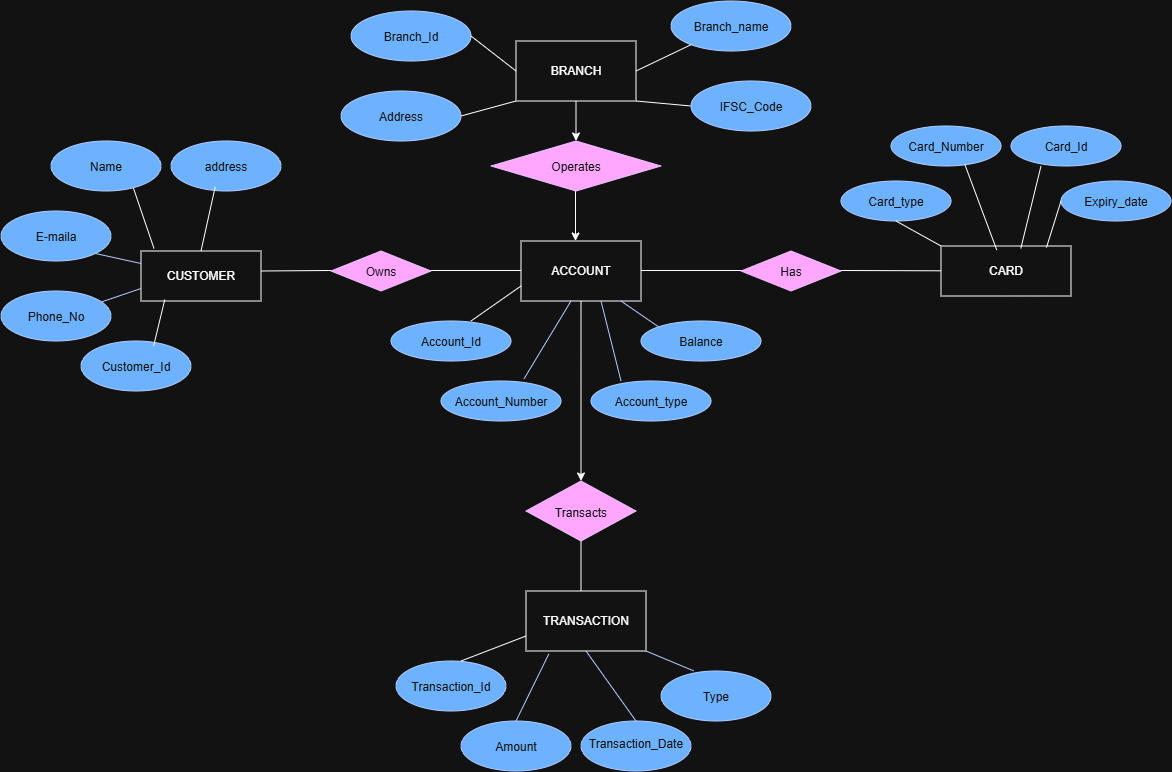

The diagram above was exported from draw.io. Its source (the exported page's mxGraphModel, read from the mxfile embedded in the PNG):
<mxGraphModel dx="2910" dy="1124" grid="1" gridSize="10" guides="1" tooltips="1" connect="1" arrows="1" fold="1" page="1" pageScale="1" pageWidth="850" pageHeight="1100" math="0" shadow="0">
  <root>
    <mxCell id="0" />
    <mxCell id="1" parent="0" />
    <mxCell id="RDmy1OwryoZCos2UH_9a-2" edge="1" parent="1" source="RDmy1OwryoZCos2UH_9a-1" style="endArrow=classic;html=1;rounded=0;" value="">
      <mxGeometry height="50" relative="1" width="50" as="geometry">
        <mxPoint x="479.5" y="100" as="sourcePoint" />
        <mxPoint x="485" y="170" as="targetPoint" />
      </mxGeometry>
    </mxCell>
    <mxCell id="RDmy1OwryoZCos2UH_9a-3" edge="1" parent="1" style="endArrow=classic;html=1;rounded=0;" target="RDmy1OwryoZCos2UH_9a-1" value="">
      <mxGeometry height="50" relative="1" width="50" as="geometry">
        <mxPoint x="479.5" y="100" as="sourcePoint" />
        <mxPoint x="479.5" y="160" as="targetPoint" />
      </mxGeometry>
    </mxCell>
    <mxCell id="RDmy1OwryoZCos2UH_9a-1" parent="1" style="rounded=0;whiteSpace=wrap;html=1;" value="BRANCH" vertex="1">
      <mxGeometry height="60" width="120" x="425" y="70" as="geometry" />
    </mxCell>
    <mxCell id="RDmy1OwryoZCos2UH_9a-4" parent="1" style="rhombus;whiteSpace=wrap;html=1;shapeInside=1;fillColor=#6a00ff;fontColor=#ffffff;strokeColor=#3700CC;" value="Operates" vertex="1">
      <mxGeometry height="50" width="170" x="400" y="170" as="geometry" />
    </mxCell>
    <mxCell id="RDmy1OwryoZCos2UH_9a-5" parent="1" style="ellipse;whiteSpace=wrap;html=1;shapeInside=1;fillColor=#0050ef;fontColor=#ffffff;strokeColor=#001DBC;" value="Branch_Id" vertex="1">
      <mxGeometry height="50" width="120" x="260" y="40" as="geometry" />
    </mxCell>
    <mxCell id="RDmy1OwryoZCos2UH_9a-6" parent="1" style="ellipse;whiteSpace=wrap;html=1;shapeInside=1;fillColor=#0050ef;fontColor=#ffffff;strokeColor=#001DBC;" value="Address" vertex="1">
      <mxGeometry height="50" width="120" x="250" y="120" as="geometry" />
    </mxCell>
    <mxCell id="RDmy1OwryoZCos2UH_9a-7" parent="1" style="ellipse;whiteSpace=wrap;html=1;shapeInside=1;fillColor=#0050ef;fontColor=#ffffff;strokeColor=#001DBC;" value="IFSC_Code" vertex="1">
      <mxGeometry height="50" width="120" x="600" y="110" as="geometry" />
    </mxCell>
    <mxCell id="RDmy1OwryoZCos2UH_9a-8" parent="1" style="ellipse;whiteSpace=wrap;html=1;shapeInside=1;fillColor=#0050ef;fontColor=#ffffff;strokeColor=#001DBC;" value="Branch_name" vertex="1">
      <mxGeometry height="50" width="120" x="580" y="30" as="geometry" />
    </mxCell>
    <mxCell id="RDmy1OwryoZCos2UH_9a-9" edge="1" parent="1" source="RDmy1OwryoZCos2UH_9a-6" style="endArrow=none;html=1;rounded=0;entryX=0;entryY=1;entryDx=0;entryDy=0;exitX=1;exitY=0.5;exitDx=0;exitDy=0;" target="RDmy1OwryoZCos2UH_9a-1" value="">
      <mxGeometry height="50" relative="1" width="50" as="geometry">
        <mxPoint x="400" y="220" as="sourcePoint" />
        <mxPoint x="450" y="170" as="targetPoint" />
      </mxGeometry>
    </mxCell>
    <mxCell id="RDmy1OwryoZCos2UH_9a-10" edge="1" parent="1" source="RDmy1OwryoZCos2UH_9a-5" style="endArrow=none;html=1;rounded=0;entryX=0;entryY=0.5;entryDx=0;entryDy=0;exitX=1;exitY=0.5;exitDx=0;exitDy=0;" target="RDmy1OwryoZCos2UH_9a-1" value="">
      <mxGeometry height="50" relative="1" width="50" as="geometry">
        <mxPoint x="400" y="220" as="sourcePoint" />
        <mxPoint x="450" y="170" as="targetPoint" />
      </mxGeometry>
    </mxCell>
    <mxCell id="RDmy1OwryoZCos2UH_9a-11" edge="1" parent="1" source="RDmy1OwryoZCos2UH_9a-8" style="endArrow=none;html=1;rounded=0;entryX=1;entryY=0.5;entryDx=0;entryDy=0;" target="RDmy1OwryoZCos2UH_9a-1" value="">
      <mxGeometry height="50" relative="1" width="50" as="geometry">
        <mxPoint x="400" y="220" as="sourcePoint" />
        <mxPoint x="450" y="170" as="targetPoint" />
      </mxGeometry>
    </mxCell>
    <mxCell id="RDmy1OwryoZCos2UH_9a-12" edge="1" parent="1" source="RDmy1OwryoZCos2UH_9a-1" style="endArrow=none;html=1;rounded=0;entryX=0;entryY=0.5;entryDx=0;entryDy=0;exitX=1;exitY=1;exitDx=0;exitDy=0;" target="RDmy1OwryoZCos2UH_9a-7" value="">
      <mxGeometry height="50" relative="1" width="50" as="geometry">
        <mxPoint x="550" y="130" as="sourcePoint" />
        <mxPoint x="610" y="140" as="targetPoint" />
      </mxGeometry>
    </mxCell>
    <mxCell id="RDmy1OwryoZCos2UH_9a-14" edge="1" parent="1" style="endArrow=classic;html=1;rounded=0;" value="">
      <mxGeometry height="50" relative="1" width="50" as="geometry">
        <mxPoint x="484.5" y="220" as="sourcePoint" />
        <mxPoint x="484.5" y="270" as="targetPoint" />
      </mxGeometry>
    </mxCell>
    <mxCell id="RDmy1OwryoZCos2UH_9a-15" parent="1" style="rounded=0;whiteSpace=wrap;html=1;" value="ACCOUNT" vertex="1">
      <mxGeometry height="60" width="120" x="430" y="270" as="geometry" />
    </mxCell>
    <mxCell id="RDmy1OwryoZCos2UH_9a-16" edge="1" parent="1" style="endArrow=none;html=1;rounded=0;" value="">
      <mxGeometry height="50" relative="1" width="50" as="geometry">
        <mxPoint x="550" y="299.5" as="sourcePoint" />
        <mxPoint x="650" y="299.5" as="targetPoint" />
      </mxGeometry>
    </mxCell>
    <mxCell id="RDmy1OwryoZCos2UH_9a-17" edge="1" parent="1" style="endArrow=none;html=1;rounded=0;" value="">
      <mxGeometry height="50" relative="1" width="50" as="geometry">
        <mxPoint x="330" y="299.5" as="sourcePoint" />
        <mxPoint x="430" y="299.5" as="targetPoint" />
      </mxGeometry>
    </mxCell>
    <mxCell id="RDmy1OwryoZCos2UH_9a-18" parent="1" style="rhombus;whiteSpace=wrap;html=1;shapeInside=1;fillColor=#6a00ff;fontColor=#ffffff;strokeColor=#3700CC;" value="Has" vertex="1">
      <mxGeometry height="40" width="100" x="650" y="280" as="geometry" />
    </mxCell>
    <mxCell id="RDmy1OwryoZCos2UH_9a-19" parent="1" style="rhombus;whiteSpace=wrap;html=1;shapeInside=1;fillColor=#6a00ff;fontColor=#ffffff;strokeColor=#3700CC;" value="Owns" vertex="1">
      <mxGeometry height="40" width="100" x="240" y="280" as="geometry" />
    </mxCell>
    <mxCell id="RDmy1OwryoZCos2UH_9a-20" edge="1" parent="1" style="endArrow=none;html=1;rounded=0;" value="">
      <mxGeometry height="50" relative="1" width="50" as="geometry">
        <mxPoint x="170" y="300" as="sourcePoint" />
        <mxPoint x="240" y="299.5" as="targetPoint" />
      </mxGeometry>
    </mxCell>
    <mxCell id="RDmy1OwryoZCos2UH_9a-21" parent="1" style="rounded=0;whiteSpace=wrap;html=1;" value="CUSTOMER" vertex="1">
      <mxGeometry height="50" width="120" x="50" y="280" as="geometry" />
    </mxCell>
    <mxCell id="RDmy1OwryoZCos2UH_9a-24" edge="1" parent="1" source="RDmy1OwryoZCos2UH_9a-21" style="endArrow=none;html=1;rounded=0;exitX=0.108;exitY=-0.052;exitDx=0;exitDy=0;exitPerimeter=0;" value="">
      <mxGeometry height="50" relative="1" width="50" as="geometry">
        <mxPoint x="60" y="270" as="sourcePoint" />
        <mxPoint x="40" y="210" as="targetPoint" />
      </mxGeometry>
    </mxCell>
    <mxCell id="RDmy1OwryoZCos2UH_9a-25" parent="1" style="ellipse;whiteSpace=wrap;html=1;shapeInside=1;fillColor=#0050ef;fontColor=#ffffff;strokeColor=#001DBC;" value="Name" vertex="1">
      <mxGeometry height="50" width="110" x="-40" y="170" as="geometry" />
    </mxCell>
    <mxCell id="RDmy1OwryoZCos2UH_9a-26" parent="1" style="ellipse;whiteSpace=wrap;html=1;shapeInside=1;fillColor=#0050ef;fontColor=#ffffff;strokeColor=#001DBC;" value="Phone_No" vertex="1">
      <mxGeometry height="50" width="110" x="-90" y="320" as="geometry" />
    </mxCell>
    <mxCell id="RDmy1OwryoZCos2UH_9a-27" parent="1" style="ellipse;whiteSpace=wrap;html=1;shapeInside=1;fillColor=#0050ef;fontColor=#ffffff;strokeColor=#001DBC;" value="address" vertex="1">
      <mxGeometry height="50" width="110" x="80" y="170" as="geometry" />
    </mxCell>
    <mxCell id="RDmy1OwryoZCos2UH_9a-28" parent="1" style="ellipse;whiteSpace=wrap;html=1;shapeInside=1;fillColor=#0050ef;fontColor=#ffffff;strokeColor=#001DBC;" value="E-maila" vertex="1">
      <mxGeometry height="50" width="110" x="-90" y="240" as="geometry" />
    </mxCell>
    <mxCell id="RDmy1OwryoZCos2UH_9a-29" edge="1" parent="1" style="endArrow=none;html=1;rounded=0;entryX=0.402;entryY=0.916;entryDx=0;entryDy=0;entryPerimeter=0;" target="RDmy1OwryoZCos2UH_9a-27" value="">
      <mxGeometry height="50" relative="1" width="50" as="geometry">
        <mxPoint x="110" y="280" as="sourcePoint" />
        <mxPoint x="150" y="200" as="targetPoint" />
      </mxGeometry>
    </mxCell>
    <mxCell id="RDmy1OwryoZCos2UH_9a-31" edge="1" parent="1" source="RDmy1OwryoZCos2UH_9a-21" style="endArrow=none;html=1;rounded=0;entryX=1;entryY=1;entryDx=0;entryDy=0;exitX=0;exitY=0.25;exitDx=0;exitDy=0;fillColor=#0050ef;strokeColor=#001DBC;" target="RDmy1OwryoZCos2UH_9a-28" value="">
      <mxGeometry height="50" relative="1" width="50" as="geometry">
        <mxPoint x="100" y="240" as="sourcePoint" />
        <mxPoint x="150" y="190" as="targetPoint" />
      </mxGeometry>
    </mxCell>
    <mxCell id="RDmy1OwryoZCos2UH_9a-32" edge="1" parent="1" source="RDmy1OwryoZCos2UH_9a-26" style="endArrow=none;html=1;rounded=0;entryX=0;entryY=0.75;entryDx=0;entryDy=0;fillColor=#0050ef;strokeColor=#001DBC;" target="RDmy1OwryoZCos2UH_9a-21" value="">
      <mxGeometry height="50" relative="1" width="50" as="geometry">
        <mxPoint x="100" y="240" as="sourcePoint" />
        <mxPoint x="150" y="190" as="targetPoint" />
      </mxGeometry>
    </mxCell>
    <mxCell id="RDmy1OwryoZCos2UH_9a-33" parent="1" style="ellipse;whiteSpace=wrap;html=1;shapeInside=1;fillColor=#0050ef;fontColor=#ffffff;strokeColor=#001DBC;" value="Customer_Id" vertex="1">
      <mxGeometry height="50" width="110" x="-10" y="370" as="geometry" />
    </mxCell>
    <mxCell id="RDmy1OwryoZCos2UH_9a-34" edge="1" parent="1" source="RDmy1OwryoZCos2UH_9a-33" style="endArrow=none;html=1;rounded=0;exitX=0.66;exitY=0.1;exitDx=0;exitDy=0;exitPerimeter=0;entryX=0.198;entryY=0.972;entryDx=0;entryDy=0;entryPerimeter=0;" target="RDmy1OwryoZCos2UH_9a-21" value="">
      <mxGeometry height="50" relative="1" width="50" as="geometry">
        <mxPoint x="100" y="240" as="sourcePoint" />
        <mxPoint x="150" y="190" as="targetPoint" />
      </mxGeometry>
    </mxCell>
    <mxCell id="RDmy1OwryoZCos2UH_9a-35" parent="1" style="ellipse;whiteSpace=wrap;html=1;shapeInside=1;fillColor=#0050ef;fontColor=#ffffff;strokeColor=#001DBC;" value="Account_Id" vertex="1">
      <mxGeometry height="40" width="120" x="300" y="350" as="geometry" />
    </mxCell>
    <mxCell id="RDmy1OwryoZCos2UH_9a-37" parent="1" style="ellipse;whiteSpace=wrap;html=1;shapeInside=1;fillColor=#0050ef;fontColor=#ffffff;strokeColor=#001DBC;" value="Account_type" vertex="1">
      <mxGeometry height="40" width="120" x="500" y="410" as="geometry" />
    </mxCell>
    <mxCell id="RDmy1OwryoZCos2UH_9a-38" parent="1" style="ellipse;whiteSpace=wrap;html=1;shapeInside=1;fillColor=#0050ef;fontColor=#ffffff;strokeColor=#001DBC;" value="Account_Number" vertex="1">
      <mxGeometry height="40" width="120" x="350" y="410" as="geometry" />
    </mxCell>
    <mxCell id="RDmy1OwryoZCos2UH_9a-39" parent="1" style="ellipse;whiteSpace=wrap;html=1;shapeInside=1;fillColor=#0050ef;fontColor=#ffffff;strokeColor=#001DBC;" value="Balance" vertex="1">
      <mxGeometry height="40" width="120" x="550" y="350" as="geometry" />
    </mxCell>
    <mxCell id="RDmy1OwryoZCos2UH_9a-40" edge="1" parent="1" source="RDmy1OwryoZCos2UH_9a-38" style="endArrow=none;html=1;rounded=0;exitX=0.692;exitY=-0.055;exitDx=0;exitDy=0;exitPerimeter=0;fillColor=#0050ef;strokeColor=#001DBC;" value="">
      <mxGeometry height="50" relative="1" width="50" as="geometry">
        <mxPoint x="430" y="380" as="sourcePoint" />
        <mxPoint x="480" y="330" as="targetPoint" />
      </mxGeometry>
    </mxCell>
    <mxCell id="RDmy1OwryoZCos2UH_9a-41" edge="1" parent="1" source="RDmy1OwryoZCos2UH_9a-39" style="endArrow=none;html=1;rounded=0;exitX=0;exitY=0;exitDx=0;exitDy=0;fillColor=#0050ef;strokeColor=#001DBC;" value="">
      <mxGeometry height="50" relative="1" width="50" as="geometry">
        <mxPoint x="480" y="380" as="sourcePoint" />
        <mxPoint x="530" y="330" as="targetPoint" />
      </mxGeometry>
    </mxCell>
    <mxCell id="RDmy1OwryoZCos2UH_9a-42" edge="1" parent="1" source="RDmy1OwryoZCos2UH_9a-37" style="endArrow=none;html=1;rounded=0;exitX=0.25;exitY=0;exitDx=0;exitDy=0;exitPerimeter=0;fillColor=#0050ef;strokeColor=#001DBC;" value="">
      <mxGeometry height="50" relative="1" width="50" as="geometry">
        <mxPoint x="460" y="380" as="sourcePoint" />
        <mxPoint x="510" y="330" as="targetPoint" />
      </mxGeometry>
    </mxCell>
    <mxCell id="RDmy1OwryoZCos2UH_9a-43" edge="1" parent="1" style="endArrow=none;html=1;rounded=0;entryX=0;entryY=0.75;entryDx=0;entryDy=0;" target="RDmy1OwryoZCos2UH_9a-15" value="">
      <mxGeometry height="50" relative="1" width="50" as="geometry">
        <mxPoint x="380" y="350" as="sourcePoint" />
        <mxPoint x="430" y="300" as="targetPoint" />
      </mxGeometry>
    </mxCell>
    <mxCell id="RDmy1OwryoZCos2UH_9a-44" edge="1" parent="1" style="endArrow=none;html=1;rounded=0;" target="RDmy1OwryoZCos2UH_9a-45" value="">
      <mxGeometry height="50" relative="1" width="50" as="geometry">
        <mxPoint x="750" y="299.5" as="sourcePoint" />
        <mxPoint x="840" y="299.5" as="targetPoint" />
      </mxGeometry>
    </mxCell>
    <mxCell id="RDmy1OwryoZCos2UH_9a-45" parent="1" style="rounded=0;whiteSpace=wrap;html=1;" value="CARD" vertex="1">
      <mxGeometry height="50" width="130" x="850" y="275" as="geometry" />
    </mxCell>
    <mxCell id="RDmy1OwryoZCos2UH_9a-46" parent="1" style="ellipse;whiteSpace=wrap;html=1;shapeInside=1;fillColor=#0050ef;fontColor=#ffffff;strokeColor=#001DBC;" value="Card_type" vertex="1">
      <mxGeometry height="40" width="110" x="750" y="210" as="geometry" />
    </mxCell>
    <mxCell id="RDmy1OwryoZCos2UH_9a-48" parent="1" style="ellipse;whiteSpace=wrap;html=1;shapeInside=1;fillColor=#0050ef;fontColor=#ffffff;strokeColor=#001DBC;" value="Expiry_date" vertex="1">
      <mxGeometry height="40" width="110" x="970" y="210" as="geometry" />
    </mxCell>
    <mxCell id="RDmy1OwryoZCos2UH_9a-49" parent="1" style="ellipse;whiteSpace=wrap;html=1;shapeInside=1;fillColor=#0050ef;fontColor=#ffffff;strokeColor=#001DBC;" value="Card_Id" vertex="1">
      <mxGeometry height="40" width="110" x="920" y="155" as="geometry" />
    </mxCell>
    <mxCell id="RDmy1OwryoZCos2UH_9a-50" parent="1" style="ellipse;whiteSpace=wrap;html=1;shapeInside=1;fillColor=#0050ef;fontColor=#ffffff;strokeColor=#001DBC;" value="Card_Number" vertex="1">
      <mxGeometry height="40" width="110" x="800" y="155" as="geometry" />
    </mxCell>
    <mxCell id="RDmy1OwryoZCos2UH_9a-51" edge="1" parent="1" source="RDmy1OwryoZCos2UH_9a-45" style="endArrow=none;html=1;rounded=0;entryX=0.671;entryY=0.96;entryDx=0;entryDy=0;entryPerimeter=0;exitX=0.429;exitY=0.08;exitDx=0;exitDy=0;exitPerimeter=0;" target="RDmy1OwryoZCos2UH_9a-50" value="">
      <mxGeometry height="50" relative="1" width="50" as="geometry">
        <mxPoint x="900" y="270" as="sourcePoint" />
        <mxPoint x="860" y="190" as="targetPoint" />
      </mxGeometry>
    </mxCell>
    <mxCell id="RDmy1OwryoZCos2UH_9a-52" edge="1" parent="1" source="RDmy1OwryoZCos2UH_9a-45" style="endArrow=none;html=1;rounded=0;exitX=0.614;exitY=0.048;exitDx=0;exitDy=0;exitPerimeter=0;" value="">
      <mxGeometry height="50" relative="1" width="50" as="geometry">
        <mxPoint x="930" y="270" as="sourcePoint" />
        <mxPoint x="950" y="195" as="targetPoint" />
      </mxGeometry>
    </mxCell>
    <mxCell id="RDmy1OwryoZCos2UH_9a-53" edge="1" parent="1" source="RDmy1OwryoZCos2UH_9a-45" style="endArrow=none;html=1;rounded=0;entryX=0;entryY=0.5;entryDx=0;entryDy=0;exitX=0.811;exitY=0.032;exitDx=0;exitDy=0;exitPerimeter=0;" target="RDmy1OwryoZCos2UH_9a-48" value="">
      <mxGeometry height="50" relative="1" width="50" as="geometry">
        <mxPoint x="960" y="270" as="sourcePoint" />
        <mxPoint x="860" y="190" as="targetPoint" />
      </mxGeometry>
    </mxCell>
    <mxCell id="RDmy1OwryoZCos2UH_9a-54" edge="1" parent="1" source="RDmy1OwryoZCos2UH_9a-46" style="endArrow=none;html=1;rounded=0;exitX=0.5;exitY=1;exitDx=0;exitDy=0;entryX=0;entryY=0;entryDx=0;entryDy=0;" target="RDmy1OwryoZCos2UH_9a-45" value="">
      <mxGeometry height="50" relative="1" width="50" as="geometry">
        <mxPoint x="810" y="240" as="sourcePoint" />
        <mxPoint x="860" y="270" as="targetPoint" />
      </mxGeometry>
    </mxCell>
    <mxCell id="RDmy1OwryoZCos2UH_9a-55" edge="1" parent="1" source="RDmy1OwryoZCos2UH_9a-15" style="endArrow=classic;html=1;rounded=0;exitX=0.5;exitY=1;exitDx=0;exitDy=0;" value="">
      <mxGeometry height="50" relative="1" width="50" as="geometry">
        <mxPoint x="510" y="360" as="sourcePoint" />
        <mxPoint x="490" y="510" as="targetPoint" />
      </mxGeometry>
    </mxCell>
    <mxCell id="RDmy1OwryoZCos2UH_9a-56" parent="1" style="rhombus;whiteSpace=wrap;html=1;shapeInside=1;fillColor=#6a00ff;fontColor=#ffffff;strokeColor=#3700CC;" value="Transacts" vertex="1">
      <mxGeometry height="60" width="110" x="435" y="510" as="geometry" />
    </mxCell>
    <mxCell id="RDmy1OwryoZCos2UH_9a-57" edge="1" parent="1" style="endArrow=none;html=1;rounded=0;entryX=0.5;entryY=1;entryDx=0;entryDy=0;" target="RDmy1OwryoZCos2UH_9a-56" value="">
      <mxGeometry height="50" relative="1" width="50" as="geometry">
        <mxPoint x="490" y="620" as="sourcePoint" />
        <mxPoint x="600" y="410" as="targetPoint" />
      </mxGeometry>
    </mxCell>
    <mxCell id="RDmy1OwryoZCos2UH_9a-59" parent="1" style="rounded=0;whiteSpace=wrap;html=1;" value="TRANSACTION" vertex="1">
      <mxGeometry height="60" width="120" x="435" y="620" as="geometry" />
    </mxCell>
    <mxCell id="RDmy1OwryoZCos2UH_9a-60" parent="1" style="ellipse;whiteSpace=wrap;html=1;shapeInside=1;fillColor=#0050ef;fontColor=#ffffff;strokeColor=#001DBC;" value="Transaction_Id" vertex="1">
      <mxGeometry height="50" width="110" x="305" y="690" as="geometry" />
    </mxCell>
    <mxCell id="RDmy1OwryoZCos2UH_9a-62" parent="1" style="ellipse;whiteSpace=wrap;html=1;shapeInside=1;fillColor=#0050ef;fontColor=#ffffff;strokeColor=#001DBC;" value="Amount" vertex="1">
      <mxGeometry height="50" width="110" x="370" y="750" as="geometry" />
    </mxCell>
    <mxCell id="RDmy1OwryoZCos2UH_9a-63" parent="1" style="ellipse;whiteSpace=wrap;html=1;shapeInside=1;fillColor=#0050ef;fontColor=#ffffff;strokeColor=#001DBC;" value="Transaction_Date" vertex="1">
      <mxGeometry height="50" width="110" x="490" y="750" as="geometry" />
    </mxCell>
    <mxCell id="RDmy1OwryoZCos2UH_9a-64" parent="1" style="ellipse;whiteSpace=wrap;html=1;shapeInside=1;fillColor=#0050ef;fontColor=#ffffff;strokeColor=#001DBC;" value="Type" vertex="1">
      <mxGeometry height="50" width="110" x="570" y="700" as="geometry" />
    </mxCell>
    <mxCell id="RDmy1OwryoZCos2UH_9a-65" edge="1" parent="1" style="endArrow=none;html=1;rounded=0;entryX=0.19;entryY=1.05;entryDx=0;entryDy=0;entryPerimeter=0;fillColor=#0050ef;strokeColor=#001DBC;" target="RDmy1OwryoZCos2UH_9a-59" value="">
      <mxGeometry height="50" relative="1" width="50" as="geometry">
        <mxPoint x="425" y="750" as="sourcePoint" />
        <mxPoint x="475" y="700" as="targetPoint" />
      </mxGeometry>
    </mxCell>
    <mxCell id="RDmy1OwryoZCos2UH_9a-66" edge="1" parent="1" source="RDmy1OwryoZCos2UH_9a-59" style="endArrow=none;html=1;rounded=0;entryX=0.5;entryY=0;entryDx=0;entryDy=0;exitX=0.5;exitY=1;exitDx=0;exitDy=0;fillColor=#0050ef;strokeColor=#001DBC;" target="RDmy1OwryoZCos2UH_9a-63" value="">
      <mxGeometry height="50" relative="1" width="50" as="geometry">
        <mxPoint x="530" y="680" as="sourcePoint" />
        <mxPoint x="580" y="630" as="targetPoint" />
      </mxGeometry>
    </mxCell>
    <mxCell id="RDmy1OwryoZCos2UH_9a-67" edge="1" parent="1" source="RDmy1OwryoZCos2UH_9a-59" style="endArrow=none;html=1;rounded=0;entryX=0.296;entryY=-0.004;entryDx=0;entryDy=0;entryPerimeter=0;exitX=1;exitY=1;exitDx=0;exitDy=0;fillColor=#0050ef;strokeColor=#001DBC;" target="RDmy1OwryoZCos2UH_9a-64" value="">
      <mxGeometry height="50" relative="1" width="50" as="geometry">
        <mxPoint x="530" y="680" as="sourcePoint" />
        <mxPoint x="580" y="630" as="targetPoint" />
      </mxGeometry>
    </mxCell>
    <mxCell id="RDmy1OwryoZCos2UH_9a-68" edge="1" parent="1" style="endArrow=none;html=1;rounded=0;entryX=0;entryY=0.75;entryDx=0;entryDy=0;" target="RDmy1OwryoZCos2UH_9a-59" value="">
      <mxGeometry height="50" relative="1" width="50" as="geometry">
        <mxPoint x="370" y="690" as="sourcePoint" />
        <mxPoint x="420" y="640" as="targetPoint" />
      </mxGeometry>
    </mxCell>
  </root>
</mxGraphModel>